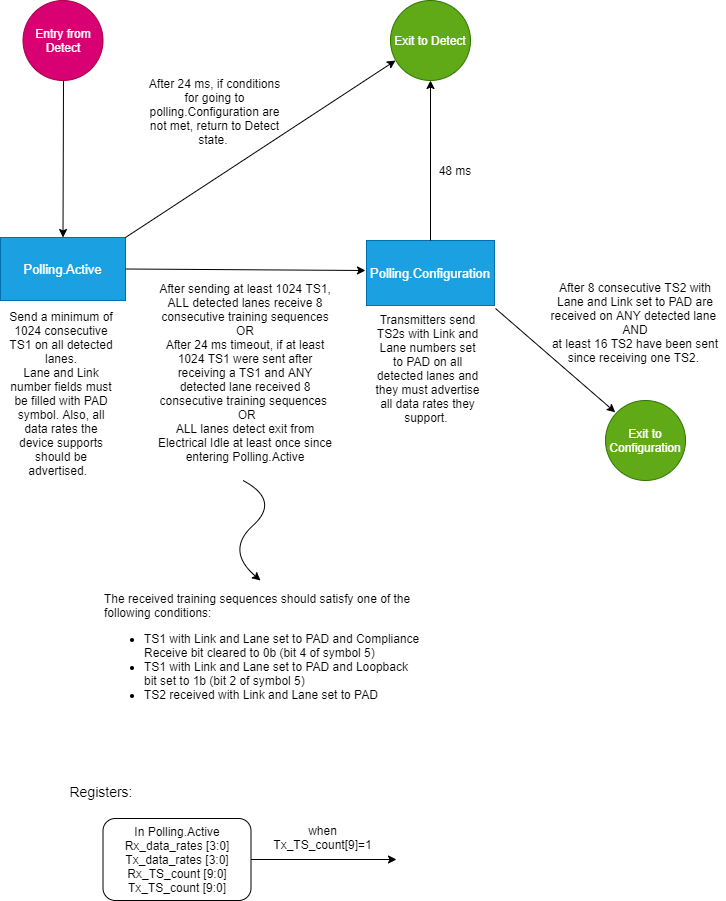

The diagram above was exported from draw.io. Its source (the exported page's mxGraphModel, read from the mxfile embedded in the PNG):
<mxGraphModel dx="1332" dy="938" grid="0" gridSize="10" guides="1" tooltips="1" connect="1" arrows="1" fold="1" page="0" pageScale="1" pageWidth="850" pageHeight="1100" background="none" math="0" shadow="0">
  <root>
    <mxCell id="0" />
    <mxCell id="1" parent="0" />
    <mxCell id="43Dlj1hlA4vEMYeqMWp1-1" value="&lt;font style=&quot;font-size: 13px&quot;&gt;Polling.Active&lt;/font&gt;" style="rounded=0;whiteSpace=wrap;html=1;fillColor=#1ba1e2;strokeColor=#006EAF;fontColor=#ffffff;" parent="1" vertex="1">
      <mxGeometry x="115" y="157" width="125" height="63" as="geometry" />
    </mxCell>
    <mxCell id="43Dlj1hlA4vEMYeqMWp1-2" value="&lt;font style=&quot;font-size: 13px&quot;&gt;Polling.Configuration&lt;/font&gt;" style="rounded=0;whiteSpace=wrap;html=1;fillColor=#1ba1e2;strokeColor=#006EAF;fontColor=#ffffff;" parent="1" vertex="1">
      <mxGeometry x="481" y="160" width="128" height="65" as="geometry" />
    </mxCell>
    <mxCell id="43Dlj1hlA4vEMYeqMWp1-3" value="Exit to Detect" style="ellipse;whiteSpace=wrap;html=1;aspect=fixed;fillColor=#60a917;strokeColor=#2D7600;fontColor=#ffffff;" parent="1" vertex="1">
      <mxGeometry x="505" y="-80" width="80" height="80" as="geometry" />
    </mxCell>
    <mxCell id="43Dlj1hlA4vEMYeqMWp1-4" value="Exit to Configuration" style="ellipse;whiteSpace=wrap;html=1;aspect=fixed;fillColor=#60a917;strokeColor=#2D7600;fontColor=#ffffff;" parent="1" vertex="1">
      <mxGeometry x="720" y="320" width="80" height="80" as="geometry" />
    </mxCell>
    <mxCell id="43Dlj1hlA4vEMYeqMWp1-5" value="Entry from Detect" style="ellipse;whiteSpace=wrap;html=1;aspect=fixed;fillColor=#d80073;strokeColor=#A50040;fontColor=#ffffff;" parent="1" vertex="1">
      <mxGeometry x="137.5" y="-80" width="80" height="80" as="geometry" />
    </mxCell>
    <mxCell id="43Dlj1hlA4vEMYeqMWp1-9" value="" style="endArrow=classic;html=1;exitX=1;exitY=0;exitDx=0;exitDy=0;entryX=0.063;entryY=0.75;entryDx=0;entryDy=0;entryPerimeter=0;" parent="1" source="43Dlj1hlA4vEMYeqMWp1-1" target="43Dlj1hlA4vEMYeqMWp1-3" edge="1">
      <mxGeometry width="50" height="50" relative="1" as="geometry">
        <mxPoint x="400" y="200" as="sourcePoint" />
        <mxPoint x="500" y="-20" as="targetPoint" />
      </mxGeometry>
    </mxCell>
    <mxCell id="43Dlj1hlA4vEMYeqMWp1-10" value="" style="endArrow=classic;html=1;entryX=0.5;entryY=1;entryDx=0;entryDy=0;" parent="1" target="43Dlj1hlA4vEMYeqMWp1-3" edge="1">
      <mxGeometry width="50" height="50" relative="1" as="geometry">
        <mxPoint x="545" y="160" as="sourcePoint" />
        <mxPoint x="544" as="targetPoint" />
      </mxGeometry>
    </mxCell>
    <mxCell id="43Dlj1hlA4vEMYeqMWp1-11" value="" style="endArrow=classic;html=1;entryX=0.5;entryY=0;entryDx=0;entryDy=0;" parent="1" target="43Dlj1hlA4vEMYeqMWp1-1" edge="1">
      <mxGeometry width="50" height="50" relative="1" as="geometry">
        <mxPoint x="178" as="sourcePoint" />
        <mxPoint x="230" y="-50" as="targetPoint" />
      </mxGeometry>
    </mxCell>
    <mxCell id="43Dlj1hlA4vEMYeqMWp1-12" value="" style="endArrow=classic;html=1;" parent="1" edge="1">
      <mxGeometry width="50" height="50" relative="1" as="geometry">
        <mxPoint x="610" y="228" as="sourcePoint" />
        <mxPoint x="729.7635308464962" y="331.81305796526885" as="targetPoint" />
      </mxGeometry>
    </mxCell>
    <mxCell id="43Dlj1hlA4vEMYeqMWp1-13" value="" style="endArrow=classic;html=1;exitX=1;exitY=0.5;exitDx=0;exitDy=0;" parent="1" source="43Dlj1hlA4vEMYeqMWp1-1" edge="1">
      <mxGeometry width="50" height="50" relative="1" as="geometry">
        <mxPoint x="400" y="200" as="sourcePoint" />
        <mxPoint x="480" y="190" as="targetPoint" />
      </mxGeometry>
    </mxCell>
    <mxCell id="43Dlj1hlA4vEMYeqMWp1-14" value="48 ms" style="text;html=1;strokeColor=none;fillColor=none;align=center;verticalAlign=middle;whiteSpace=wrap;rounded=0;" parent="1" vertex="1">
      <mxGeometry x="550" y="80" width="40" height="20" as="geometry" />
    </mxCell>
    <mxCell id="43Dlj1hlA4vEMYeqMWp1-15" value="After 24 ms, if conditions for going to polling.Configuration are not met, return to Detect state.&amp;nbsp;" style="text;html=1;strokeColor=none;fillColor=none;align=center;verticalAlign=middle;whiteSpace=wrap;rounded=0;fontSize=12;" parent="1" vertex="1">
      <mxGeometry x="257" y="-14" width="145" height="90" as="geometry" />
    </mxCell>
    <mxCell id="43Dlj1hlA4vEMYeqMWp1-17" value="Send a minimum of 1024 consecutive TS1 on all detected lanes.&lt;br style=&quot;font-size: 12px;&quot;&gt;Lane and Link number fields must be filled with PAD symbol. Also, all data rates the device supports should be advertised.&amp;nbsp;&amp;nbsp;" style="text;html=1;strokeColor=none;fillColor=none;align=center;verticalAlign=middle;whiteSpace=wrap;rounded=0;fontSize=12;" parent="1" vertex="1">
      <mxGeometry x="121" y="225" width="110" height="175" as="geometry" />
    </mxCell>
    <mxCell id="43Dlj1hlA4vEMYeqMWp1-18" value="After sending at least 1024 TS1, ALL detected lanes receive 8 consecutive training sequences&lt;br&gt;OR&lt;br&gt;After 24 ms timeout, if at least 1024 TS1 were sent after receiving a TS1 and ANY detected lane received 8 consecutive training sequences&amp;nbsp; &amp;nbsp;OR&lt;br&gt;ALL lanes detect exit from Electrical Idle at least once since entering Polling.Active" style="text;html=1;strokeColor=none;fillColor=none;align=center;verticalAlign=middle;whiteSpace=wrap;rounded=0;fontSize=12;" parent="1" vertex="1">
      <mxGeometry x="270" y="197" width="180" height="190" as="geometry" />
    </mxCell>
    <mxCell id="43Dlj1hlA4vEMYeqMWp1-19" value="Transmitters send TS2s with Link and Lane numbers set to PAD on all detected lanes and they must advertise all data rates they support.&amp;nbsp;" style="text;html=1;strokeColor=none;fillColor=none;align=center;verticalAlign=middle;whiteSpace=wrap;rounded=0;fontSize=12;" parent="1" vertex="1">
      <mxGeometry x="487.5" y="230" width="109" height="116" as="geometry" />
    </mxCell>
    <mxCell id="43Dlj1hlA4vEMYeqMWp1-20" value="After 8 consecutive TS2 with Lane and Link set to PAD are received on ANY detected lane&amp;nbsp;&lt;br style=&quot;font-size: 12px;&quot;&gt;AND&lt;br style=&quot;font-size: 12px;&quot;&gt;at least 16 TS2 have been sent since receiving one TS2.&amp;nbsp;" style="text;html=1;strokeColor=none;fillColor=none;align=center;verticalAlign=middle;whiteSpace=wrap;rounded=0;fontSize=12;" parent="1" vertex="1">
      <mxGeometry x="660" y="202" width="180" height="80" as="geometry" />
    </mxCell>
    <mxCell id="43Dlj1hlA4vEMYeqMWp1-21" value="" style="curved=1;endArrow=classic;html=1;fontSize=11;" parent="1" edge="1">
      <mxGeometry width="50" height="50" relative="1" as="geometry">
        <mxPoint x="357.5" y="400" as="sourcePoint" />
        <mxPoint x="375" y="500" as="targetPoint" />
        <Array as="points">
          <mxPoint x="395" y="420" />
          <mxPoint x="340" y="470" />
        </Array>
      </mxGeometry>
    </mxCell>
    <mxCell id="43Dlj1hlA4vEMYeqMWp1-22" value="&lt;font style=&quot;font-size: 12px&quot;&gt;The received training sequences should satisfy one of the following conditions:&lt;br&gt;&lt;ul&gt;&lt;li&gt;&lt;font style=&quot;font-size: 12px&quot;&gt;TS1 with Link and Lane set to PAD and Compliance Receive bit cleared to 0b (bit 4 of symbol 5)&lt;/font&gt;&lt;/li&gt;&lt;li&gt;&lt;font style=&quot;font-size: 12px&quot;&gt;TS1 with Link and Lane set to PAD and Loopback bit set to 1b (bit 2 of symbol 5)&lt;/font&gt;&lt;/li&gt;&lt;li&gt;TS2 received with Link and Lane set to PAD&amp;nbsp;&lt;/li&gt;&lt;/ul&gt;&lt;/font&gt;" style="text;html=1;strokeColor=none;fillColor=none;align=left;verticalAlign=middle;whiteSpace=wrap;rounded=0;fontSize=11;" parent="1" vertex="1">
      <mxGeometry x="217" y="507" width="320" height="130" as="geometry" />
    </mxCell>
    <mxCell id="43Dlj1hlA4vEMYeqMWp1-28" value="&lt;font style=&quot;font-size: 14px&quot;&gt;Registers:&lt;/font&gt;" style="text;html=1;strokeColor=none;fillColor=none;align=center;verticalAlign=middle;whiteSpace=wrap;rounded=0;fontSize=12;fontColor=#000000;" parent="1" vertex="1">
      <mxGeometry x="177" y="697" width="77.5" height="27" as="geometry" />
    </mxCell>
    <mxCell id="43Dlj1hlA4vEMYeqMWp1-29" value="In Polling.Active&lt;br&gt;Rx_data_rates [3:0]&lt;br&gt;Tx_data_rates [3:0] Rx_TS_count [9:0]&lt;br&gt;Tx_TS_count [9:0]" style="rounded=1;whiteSpace=wrap;html=1;fontSize=12;fontColor=#000000;align=center;" parent="1" vertex="1">
      <mxGeometry x="217.5" y="738" width="148" height="82" as="geometry" />
    </mxCell>
    <mxCell id="43Dlj1hlA4vEMYeqMWp1-31" value="" style="endArrow=classic;html=1;fontSize=12;fontColor=#000000;exitX=1;exitY=0.5;exitDx=0;exitDy=0;" parent="1" source="43Dlj1hlA4vEMYeqMWp1-29" edge="1">
      <mxGeometry width="50" height="50" relative="1" as="geometry">
        <mxPoint x="567" y="603" as="sourcePoint" />
        <mxPoint x="511" y="779" as="targetPoint" />
        <Array as="points" />
      </mxGeometry>
    </mxCell>
    <mxCell id="43Dlj1hlA4vEMYeqMWp1-32" value="when Tx_TS_count[9]=1" style="text;html=1;strokeColor=none;fillColor=none;align=center;verticalAlign=middle;whiteSpace=wrap;rounded=0;fontSize=12;fontColor=#000000;" parent="1" vertex="1">
      <mxGeometry x="389" y="739" width="97" height="35" as="geometry" />
    </mxCell>
  </root>
</mxGraphModel>